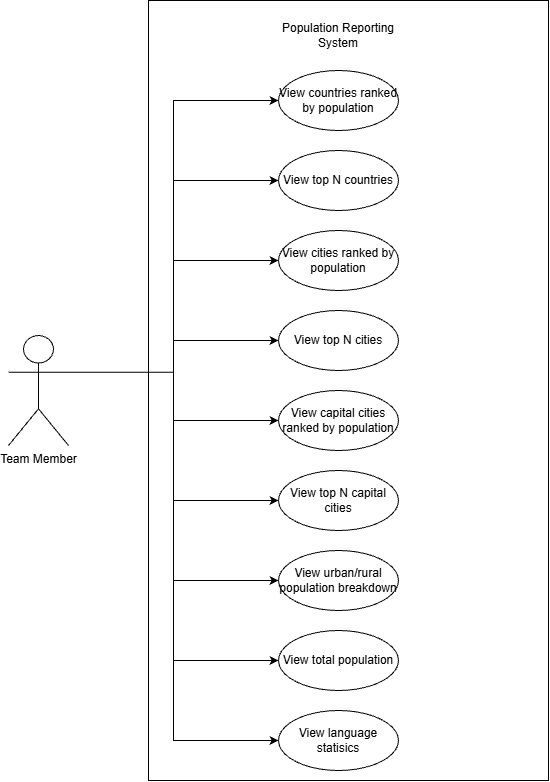

The diagram above was exported from draw.io. Its source (the exported page's mxGraphModel, read from the mxfile embedded in the PNG):
<mxGraphModel dx="772" dy="1136" grid="1" gridSize="10" guides="1" tooltips="1" connect="1" arrows="1" fold="1" page="1" pageScale="1" pageWidth="850" pageHeight="1100" math="0" shadow="0">
  <root>
    <mxCell id="0" />
    <mxCell id="1" parent="0" />
    <mxCell id="a3SVylPAGykvLNfK74T0-3" parent="1" style="rounded=0;whiteSpace=wrap;html=1;" value="" vertex="1">
      <mxGeometry height="780" width="400" x="320" y="250" as="geometry" />
    </mxCell>
    <mxCell id="a3SVylPAGykvLNfK74T0-4" parent="1" style="text;html=1;whiteSpace=wrap;strokeColor=none;fillColor=none;align=center;verticalAlign=middle;rounded=0;" value="Population Reporting System" vertex="1">
      <mxGeometry height="30" width="120" x="450" y="270" as="geometry" />
    </mxCell>
    <mxCell id="a3SVylPAGykvLNfK74T0-5" parent="1" style="ellipse;whiteSpace=wrap;html=1;" value="View countries ranked by population" vertex="1">
      <mxGeometry height="60" width="120" x="450" y="320" as="geometry" />
    </mxCell>
    <mxCell id="a3SVylPAGykvLNfK74T0-6" parent="1" style="ellipse;whiteSpace=wrap;html=1;" value="View top N countries" vertex="1">
      <mxGeometry height="60" width="120" x="450" y="400" as="geometry" />
    </mxCell>
    <mxCell id="a3SVylPAGykvLNfK74T0-7" parent="1" style="ellipse;whiteSpace=wrap;html=1;" value="View cities ranked by population" vertex="1">
      <mxGeometry height="60" width="120" x="450" y="480" as="geometry" />
    </mxCell>
    <mxCell id="a3SVylPAGykvLNfK74T0-8" parent="1" style="ellipse;whiteSpace=wrap;html=1;" value="View top N cities" vertex="1">
      <mxGeometry height="60" width="120" x="450" y="560" as="geometry" />
    </mxCell>
    <mxCell id="a3SVylPAGykvLNfK74T0-9" parent="1" style="ellipse;whiteSpace=wrap;html=1;" value="View capital cities ranked by population" vertex="1">
      <mxGeometry height="60" width="120" x="450" y="640" as="geometry" />
    </mxCell>
    <mxCell id="a3SVylPAGykvLNfK74T0-10" parent="1" style="ellipse;whiteSpace=wrap;html=1;" value="View top N capital cities" vertex="1">
      <mxGeometry height="60" width="120" x="450" y="720" as="geometry" />
    </mxCell>
    <mxCell id="a3SVylPAGykvLNfK74T0-11" parent="1" style="ellipse;whiteSpace=wrap;html=1;" value="View urban/rural population breakdown" vertex="1">
      <mxGeometry height="60" width="120" x="450" y="800" as="geometry" />
    </mxCell>
    <mxCell id="a3SVylPAGykvLNfK74T0-12" parent="1" style="ellipse;whiteSpace=wrap;html=1;" value="View total population" vertex="1">
      <mxGeometry height="60" width="120" x="450" y="880" as="geometry" />
    </mxCell>
    <mxCell id="a3SVylPAGykvLNfK74T0-13" parent="1" style="ellipse;whiteSpace=wrap;html=1;" value="View language statisics" vertex="1">
      <mxGeometry height="60" width="120" x="450" y="960" as="geometry" />
    </mxCell>
    <mxCell id="a3SVylPAGykvLNfK74T0-18" edge="1" parent="1" source="a3SVylPAGykvLNfK74T0-2" style="edgeStyle=orthogonalEdgeStyle;rounded=0;orthogonalLoop=1;jettySize=auto;html=1;exitX=1;exitY=0.3333333333333333;exitDx=0;exitDy=0;exitPerimeter=0;entryX=0;entryY=0.5;entryDx=0;entryDy=0;" target="a3SVylPAGykvLNfK74T0-5">
      <mxGeometry relative="1" as="geometry" />
    </mxCell>
    <mxCell id="a3SVylPAGykvLNfK74T0-19" edge="1" parent="1" source="a3SVylPAGykvLNfK74T0-2" style="edgeStyle=orthogonalEdgeStyle;rounded=0;orthogonalLoop=1;jettySize=auto;html=1;exitX=1;exitY=0.3333333333333333;exitDx=0;exitDy=0;exitPerimeter=0;entryX=0;entryY=0.5;entryDx=0;entryDy=0;" target="a3SVylPAGykvLNfK74T0-6">
      <mxGeometry relative="1" as="geometry" />
    </mxCell>
    <mxCell id="a3SVylPAGykvLNfK74T0-20" edge="1" parent="1" source="a3SVylPAGykvLNfK74T0-2" style="edgeStyle=orthogonalEdgeStyle;rounded=0;orthogonalLoop=1;jettySize=auto;html=1;exitX=1;exitY=0.3333333333333333;exitDx=0;exitDy=0;exitPerimeter=0;entryX=0;entryY=0.5;entryDx=0;entryDy=0;" target="a3SVylPAGykvLNfK74T0-7">
      <mxGeometry relative="1" as="geometry" />
    </mxCell>
    <mxCell id="a3SVylPAGykvLNfK74T0-21" edge="1" parent="1" source="a3SVylPAGykvLNfK74T0-2" style="edgeStyle=orthogonalEdgeStyle;rounded=0;orthogonalLoop=1;jettySize=auto;html=1;exitX=1;exitY=0.3333333333333333;exitDx=0;exitDy=0;exitPerimeter=0;entryX=0;entryY=0.5;entryDx=0;entryDy=0;" target="a3SVylPAGykvLNfK74T0-8">
      <mxGeometry relative="1" as="geometry" />
    </mxCell>
    <mxCell id="a3SVylPAGykvLNfK74T0-22" edge="1" parent="1" source="a3SVylPAGykvLNfK74T0-2" style="edgeStyle=orthogonalEdgeStyle;rounded=0;orthogonalLoop=1;jettySize=auto;html=1;exitX=1;exitY=0.3333333333333333;exitDx=0;exitDy=0;exitPerimeter=0;" target="a3SVylPAGykvLNfK74T0-9">
      <mxGeometry relative="1" as="geometry" />
    </mxCell>
    <mxCell id="a3SVylPAGykvLNfK74T0-23" edge="1" parent="1" source="a3SVylPAGykvLNfK74T0-2" style="edgeStyle=orthogonalEdgeStyle;rounded=0;orthogonalLoop=1;jettySize=auto;html=1;exitX=1;exitY=0.3333333333333333;exitDx=0;exitDy=0;exitPerimeter=0;entryX=0;entryY=0.5;entryDx=0;entryDy=0;" target="a3SVylPAGykvLNfK74T0-10">
      <mxGeometry relative="1" as="geometry" />
    </mxCell>
    <mxCell id="a3SVylPAGykvLNfK74T0-24" edge="1" parent="1" source="a3SVylPAGykvLNfK74T0-2" style="edgeStyle=orthogonalEdgeStyle;rounded=0;orthogonalLoop=1;jettySize=auto;html=1;exitX=1;exitY=0.3333333333333333;exitDx=0;exitDy=0;exitPerimeter=0;entryX=0;entryY=0.5;entryDx=0;entryDy=0;" target="a3SVylPAGykvLNfK74T0-11">
      <mxGeometry relative="1" as="geometry" />
    </mxCell>
    <mxCell id="a3SVylPAGykvLNfK74T0-26" edge="1" parent="1" source="a3SVylPAGykvLNfK74T0-2" style="edgeStyle=orthogonalEdgeStyle;rounded=0;orthogonalLoop=1;jettySize=auto;html=1;exitX=1;exitY=0.3333333333333333;exitDx=0;exitDy=0;exitPerimeter=0;entryX=0;entryY=0.5;entryDx=0;entryDy=0;" target="a3SVylPAGykvLNfK74T0-12">
      <mxGeometry relative="1" as="geometry" />
    </mxCell>
    <mxCell id="a3SVylPAGykvLNfK74T0-28" edge="1" parent="1" source="a3SVylPAGykvLNfK74T0-2" style="edgeStyle=orthogonalEdgeStyle;rounded=0;orthogonalLoop=1;jettySize=auto;html=1;exitX=1;exitY=0.3333333333333333;exitDx=0;exitDy=0;exitPerimeter=0;entryX=0;entryY=0.5;entryDx=0;entryDy=0;" target="a3SVylPAGykvLNfK74T0-13">
      <mxGeometry relative="1" as="geometry" />
    </mxCell>
    <mxCell id="a3SVylPAGykvLNfK74T0-2" parent="1" style="shape=umlActor;verticalLabelPosition=bottom;verticalAlign=top;html=1;" value="Team Member" vertex="1">
      <mxGeometry height="110" width="60" x="180" y="585" as="geometry" />
    </mxCell>
  </root>
</mxGraphModel>